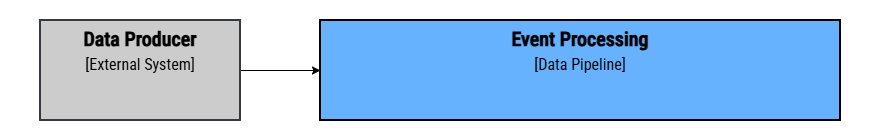

The diagram above was exported from draw.io. Its source (the exported page's mxGraphModel, read from the mxfile embedded in the PNG):
<mxGraphModel dx="958" dy="-391" grid="1" gridSize="10" guides="1" tooltips="1" connect="1" arrows="1" fold="1" page="1" pageScale="1" pageWidth="1169" pageHeight="827" math="0" shadow="0">
  <root>
    <mxCell id="0" />
    <mxCell id="1" parent="0" />
    <mxCell id="N7H5Ao9Sbum0zuDyKRZn-1" parent="1" style="rounded=0;whiteSpace=wrap;html=1;movable=1;resizable=1;rotatable=1;deletable=1;editable=1;locked=0;connectable=1;fontFamily=Roboto Condensed;fontSource=https%3A%2F%2Ffonts.googleapis.com%2Fcss%3Ffamily%3DRoboto%2BCondensed;fontSize=40;verticalAlign=top;strokeColor=none;" value="" vertex="1">
      <mxGeometry height="140" width="880" x="80" y="860" as="geometry" />
    </mxCell>
    <mxCell id="lEhQzGdpl50_3riDYK3t-6" edge="1" parent="1" source="YnadmD6NrRGoEdBUBi_V-1" style="shape=connector;rounded=0;html=1;entryX=0;entryY=0.5;entryDx=0;entryDy=0;strokeColor=#000000;align=center;verticalAlign=middle;fontFamily=IBM Plex Mono;fontSource=https%3A%2F%2Ffonts.googleapis.com%2Fcss%3Ffamily%3DIBM%2BPlex%2BMono;fontSize=11;fontColor=#000000;labelBackgroundColor=default;resizable=0;endArrow=classic;exitX=1;exitY=0.5;exitDx=0;exitDy=0;" target="vukYkIOckWOfI8XNY74E-19">
      <mxGeometry relative="1" as="geometry">
        <mxPoint x="280" y="990" as="sourcePoint" />
        <mxPoint x="360" y="990" as="targetPoint" />
      </mxGeometry>
    </mxCell>
    <mxCell id="vukYkIOckWOfI8XNY74E-19" parent="1" style="rounded=0;whiteSpace=wrap;html=1;strokeWidth=2;fillColor=#66B2FF;strokeColor=#000000;verticalAlign=top;fontFamily=Roboto Condensed;fontSource=https%3A%2F%2Ffonts.googleapis.com%2Fcss%3Ffamily%3DRoboto%2BCondensed;fontSize=20;" value="&lt;font&gt;&lt;b&gt;Event Processing&lt;/b&gt;&lt;br&gt;&lt;font style=&quot;font-size: 16px;&quot;&gt;[Data Pipeline]&lt;/font&gt;&lt;/font&gt;" vertex="1">
      <mxGeometry height="100" width="520" x="400" y="880" as="geometry" />
    </mxCell>
    <mxCell id="YnadmD6NrRGoEdBUBi_V-1" parent="1" style="rounded=0;whiteSpace=wrap;html=1;strokeWidth=2;fillColor=#CCCCCC;strokeColor=#36393d;verticalAlign=top;fontFamily=Roboto Condensed;fontSource=https%3A%2F%2Ffonts.googleapis.com%2Fcss%3Ffamily%3DRoboto%2BCondensed;fontSize=20;" value="&lt;font&gt;&lt;b&gt;&lt;font style=&quot;&quot;&gt;Data Producer&lt;/font&gt;&lt;br&gt;&lt;/b&gt;&lt;font style=&quot;font-size: 16px;&quot;&gt;[&lt;font&gt;External Sy&lt;/font&gt;stem]&lt;/font&gt;&lt;/font&gt;" vertex="1">
      <mxGeometry height="100" width="200" x="120" y="880" as="geometry" />
    </mxCell>
  </root>
</mxGraphModel>